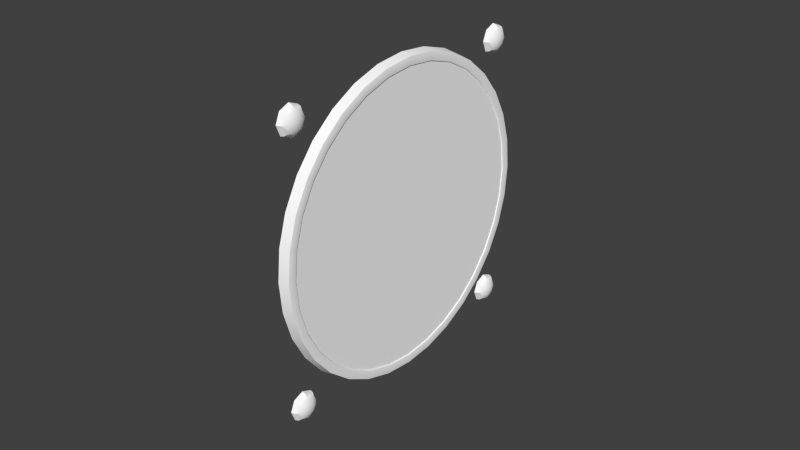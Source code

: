 # Source: torque.blend  (saved by Blender 2.78.0; exported with 4.5.12 LTS)
import bpy
from mathutils import Matrix  # noqa: F401  (used for matrix-valued properties, if any)

bpy.ops.wm.read_factory_settings(use_empty=True)
scene = bpy.context.scene
scene.name = 'Scene'

# ---- collections
col_collection_1 = bpy.data.collections.new('Collection 1'); scene.collection.children.link(col_collection_1)
col_collection_2 = bpy.data.collections.new('Collection 2'); scene.collection.children.link(col_collection_2)

# ---- materials (node trees are filled in below, after node groups)
mat_defaultwhite = bpy.data.materials.new('DefaultWhite')
mat_defaultwhite.alpha_threshold = 0.0
mat_defaultwhite.use_transparent_shadow = False
mat_defaultwhite.diffuse_color = (1.0, 1.0, 1.0, 1.0)
mat_defaultwhite.roughness = 0.5
mat_defaultwhite.line_color = (0.0, 0.0, 0.0, 1.0)
mat_transparent = bpy.data.materials.new('transparent')
mat_transparent.alpha_threshold = 0.0
mat_transparent.use_transparent_shadow = False
mat_transparent.diffuse_color = (1.0, 1.0, 1.0, 1.0)
mat_transparent.roughness = 0.5
mat_transparent.line_color = (0.0, 0.0, 0.0, 0.15)

# ---- node groups
ng_auto_smooth = bpy.data.node_groups.new('Auto Smooth', 'GeometryNodeTree')
_s = ng_auto_smooth.interface.new_socket(name='Geometry', in_out='OUTPUT', socket_type='NodeSocketGeometry')
_s = ng_auto_smooth.interface.new_socket(name='Geometry', in_out='INPUT', socket_type='NodeSocketGeometry')
_s = ng_auto_smooth.interface.new_socket(name='Angle', in_out='INPUT', socket_type='NodeSocketFloat')
_s.subtype = 'ANGLE'
_s.min_value = 0.0
_s.max_value = 3.142
ng_auto_smooth.is_modifier = True
_N = ng_auto_smooth.nodes; _L = ng_auto_smooth.links
n0 = _N.new('NodeGroupOutput'); n0.name = 'Group Output'; n0.location = (480, -100)
n1 = _N.new('NodeGroupInput'); n1.name = 'Group Input'; n1.location = (-420, -300)
n2 = _N.new('NodeGroupInput'); n2.name = 'Group Input.001'; n2.location = (-60, -100)
n3 = _N.new('GeometryNodeSetShadeSmooth'); n3.name = 'Set Shade Smooth'; n3.location = (120, -100)
n3.domain = 'EDGE'
n4 = _N.new('GeometryNodeSetShadeSmooth'); n4.name = 'Set Shade Smooth.001'; n4.location = (300, -100)
n5 = _N.new('GeometryNodeInputMeshEdgeAngle'); n5.name = 'Edge Angle'; n5.location = (-420, -220)
n6 = _N.new('GeometryNodeInputEdgeSmooth'); n6.name = 'Is Edge Smooth'; n6.location = (-60, -160)
n7 = _N.new('GeometryNodeInputShadeSmooth'); n7.name = 'Is Face Smooth'; n7.location = (-240, -340)
n8 = _N.new('FunctionNodeBooleanMath'); n8.name = 'Boolean Math'; n8.location = (-60, -220)
n9 = _N.new('FunctionNodeCompare'); n9.name = 'Compare'; n9.location = (-240, -180)
n9.operation = 'LESS_EQUAL'
_L.new(n5.outputs[0], n9.inputs[0])
_L.new(n4.outputs[0], n0.inputs[0])
_L.new(n1.outputs[1], n9.inputs[1])
_L.new(n9.outputs[0], n8.inputs[0])
_L.new(n7.outputs[0], n8.inputs[1])
_L.new(n2.outputs[0], n3.inputs[0])
_L.new(n6.outputs[0], n3.inputs[1])
_L.new(n3.outputs[0], n4.inputs[0])
_L.new(n8.outputs[0], n3.inputs[2])
n0.is_active_output = True

# ---- material node trees

# ---- world
world_world = bpy.data.worlds.new('World'); scene.world = world_world
world_world.color = (0.05088, 0.05088, 0.05088)
world_world.use_sun_shadow = False
world_world.sun_shadow_jitter_overblur = 0.0
world_world.cycles.sampling_method = 'NONE'
world_world.cycles.sample_map_resolution = 256

# ---- meshes
me_visses = bpy.data.meshes.new('visses')
me_visses.from_pydata([(0.001616, -0.04295, 0.04316), (0.001393, -0.04115, 0.04316), (0.000756, -0.03962, 0.04316), (-0.000195, -0.0386, 0.04316), (-0.001318, -0.03824, 0.04316), (-0.001318, -0.03962, 0.04649), (-0.000195, -0.03987, 0.04623), (0.000756, -0.04059, 0.04551), (0.001393, -0.04167, 0.04443), (0.001393, -0.04295, 0.04496), (0.000756, -0.04295, 0.04649), (-0.000195, -0.04295, 0.04751), (-0.001318, -0.04295, 0.04786), (-0.001318, -0.04628, 0.04649), (-0.000195, -0.04602, 0.04623), (0.000756, -0.0453, 0.04551), (0.001393, -0.04422, 0.04443), (0.001393, -0.04475, 0.04316), (0.000756, -0.04628, 0.04316), (-0.000195, -0.04729, 0.04316), (-0.001318, -0.04765, 0.04316), (-0.001318, -0.04628, 0.03983), (-0.000195, -0.04602, 0.04008), (0.000756, -0.0453, 0.0408), (0.001393, -0.04422, 0.04188), (0.001393, -0.04295, 0.04136), (0.000756, -0.04295, 0.03983), (-0.000195, -0.04295, 0.03881), (-0.001318, -0.04295, 0.03845), (-0.001318, -0.03962, 0.03983), (-0.000195, -0.03987, 0.04008), (0.000756, -0.04059, 0.0408), (0.001393, -0.04167, 0.04188), (0.001393, 0.04427, 0.04188), (0.000756, 0.04535, 0.0408), (-0.000195, 0.04608, 0.04008), (-0.001318, 0.04633, 0.03983), (-0.001318, 0.043, 0.03845), (-0.000195, 0.043, 0.03881), (0.000756, 0.043, 0.03983), (0.001393, 0.043, 0.04136), (0.001393, 0.04173, 0.04188), (0.000756, 0.04065, 0.0408), (-0.000195, 0.03993, 0.04008), (-0.001318, 0.03967, 0.03983), (-0.001318, 0.03829, 0.04316), (-0.000195, 0.03865, 0.04316), (0.000756, 0.03967, 0.04316), (0.001393, 0.0412, 0.04316), (0.001393, 0.04173, 0.04443), (0.000756, 0.04065, 0.04551), (-0.000195, 0.03993, 0.04623), (-0.001318, 0.03967, 0.04649), (-0.001318, 0.043, 0.04786), (-0.000195, 0.043, 0.04751), (0.000756, 0.043, 0.04649), (0.001393, 0.043, 0.04496), (0.001393, 0.04427, 0.04443), (0.000756, 0.04535, 0.04551), (-0.000195, 0.04608, 0.04623), (-0.001318, 0.04633, 0.04649), (-0.001318, 0.04771, 0.04316), (-0.000195, 0.04735, 0.04316), (0.000756, 0.04633, 0.04316), (0.001393, 0.0448, 0.04316), (0.001616, 0.043, 0.04316), (0.001616, 0.043, -0.043), (0.001393, 0.0448, -0.043), (0.000756, 0.04633, -0.043), (-0.000195, 0.04735, -0.043), (-0.001318, 0.04771, -0.043), (-0.001318, 0.04633, -0.03967), (-0.000195, 0.04608, -0.03993), (0.000756, 0.04535, -0.04065), (0.001393, 0.04427, -0.04173), (0.001393, 0.043, -0.0412), (0.000756, 0.043, -0.03967), (-0.000195, 0.043, -0.03865), (-0.001318, 0.043, -0.03829), (-0.001318, 0.03967, -0.03967), (-0.000195, 0.03993, -0.03993), (0.000756, 0.04065, -0.04065), (0.001393, 0.04173, -0.04173), (0.001393, 0.0412, -0.043), (0.000756, 0.03967, -0.043), (-0.000195, 0.03865, -0.043), (-0.001318, 0.03829, -0.043), (-0.001318, 0.03967, -0.04633), (-0.000195, 0.03993, -0.04608), (0.000756, 0.04065, -0.04535), (0.001393, 0.04173, -0.04427), (0.001393, 0.043, -0.0448), (0.000756, 0.043, -0.04633), (-0.000195, 0.043, -0.04735), (-0.001318, 0.043, -0.04771), (-0.001318, 0.04633, -0.04633), (-0.000195, 0.04608, -0.04608), (0.000756, 0.04535, -0.04535), (0.001393, 0.04427, -0.04427), (0.001393, -0.04173, -0.04427), (0.000756, -0.04065, -0.04535), (-0.000195, -0.03993, -0.04608), (-0.001318, -0.03967, -0.04633), (-0.001318, -0.043, -0.04771), (-0.000195, -0.043, -0.04735), (0.000756, -0.043, -0.04633), (0.001393, -0.043, -0.0448), (0.001393, -0.04427, -0.04427), (0.000756, -0.04535, -0.04535), (-0.000195, -0.04608, -0.04608), (-0.001318, -0.04633, -0.04633), (-0.001318, -0.04771, -0.043), (-0.000195, -0.04735, -0.043), (0.000756, -0.04633, -0.043), (0.001393, -0.0448, -0.043), (0.001393, -0.04427, -0.04173), (0.000756, -0.04535, -0.04065), (-0.000195, -0.04608, -0.03993), (-0.001318, -0.04633, -0.03967), (-0.001318, -0.043, -0.03829), (-0.000195, -0.043, -0.03865), (0.000756, -0.043, -0.03967), (0.001393, -0.043, -0.0412), (0.001393, -0.04173, -0.04173), (0.000756, -0.04065, -0.04065), (-0.000195, -0.03993, -0.03993), (-0.001318, -0.03967, -0.03967), (-0.001318, -0.03829, -0.043), (-0.000195, -0.03865, -0.043), (0.000756, -0.03967, -0.043), (0.001393, -0.0412, -0.043), (0.001616, -0.043, -0.043)], [], [(4, 5, 6, 3), (3, 6, 7, 2), (2, 7, 8, 1), (8, 0, 1), (9, 0, 8), (7, 10, 9, 8), (6, 11, 10, 7), (5, 12, 11, 6), (12, 13, 14, 11), (11, 14, 15, 10), (10, 15, 16, 9), (16, 0, 9), (17, 0, 16), (15, 18, 17, 16), (14, 19, 18, 15), (13, 20, 19, 14), (20, 21, 22, 19), (19, 22, 23, 18), (18, 23, 24, 17), (24, 0, 17), (25, 0, 24), (23, 26, 25, 24), (22, 27, 26, 23), (21, 28, 27, 22), (28, 29, 30, 27), (27, 30, 31, 26), (26, 31, 32, 25), (32, 0, 25), (1, 0, 32), (31, 2, 1, 32), (30, 3, 2, 31), (29, 4, 3, 30), (36, 61, 62, 35), (35, 62, 63, 34), (34, 63, 64, 33), (64, 65, 33), (33, 65, 40), (39, 34, 33, 40), (38, 35, 34, 39), (37, 36, 35, 38), (44, 37, 38, 43), (43, 38, 39, 42), (42, 39, 40, 41), (40, 65, 41), (41, 65, 48), (47, 42, 41, 48), (46, 43, 42, 47), (45, 44, 43, 46), (52, 45, 46, 51), (51, 46, 47, 50), (50, 47, 48, 49), (48, 65, 49), (49, 65, 56), (55, 50, 49, 56), (54, 51, 50, 55), (53, 52, 51, 54), (60, 53, 54, 59), (59, 54, 55, 58), (58, 55, 56, 57), (56, 65, 57), (57, 65, 64), (63, 58, 57, 64), (62, 59, 58, 63), (61, 60, 59, 62), (70, 71, 72, 69), (69, 72, 73, 68), (68, 73, 74, 67), (74, 66, 67), (75, 66, 74), (73, 76, 75, 74), (72, 77, 76, 73), (71, 78, 77, 72), (78, 79, 80, 77), (77, 80, 81, 76), (76, 81, 82, 75), (82, 66, 75), (83, 66, 82), (81, 84, 83, 82), (80, 85, 84, 81), (79, 86, 85, 80), (86, 87, 88, 85), (85, 88, 89, 84), (84, 89, 90, 83), (90, 66, 83), (91, 66, 90), (89, 92, 91, 90), (88, 93, 92, 89), (87, 94, 93, 88), (94, 95, 96, 93), (93, 96, 97, 92), (92, 97, 98, 91), (98, 66, 91), (67, 66, 98), (97, 68, 67, 98), (96, 69, 68, 97), (95, 70, 69, 96), (102, 127, 128, 101), (101, 128, 129, 100), (100, 129, 130, 99), (130, 131, 99), (99, 131, 106), (105, 100, 99, 106), (104, 101, 100, 105), (103, 102, 101, 104), (110, 103, 104, 109), (109, 104, 105, 108), (108, 105, 106, 107), (106, 131, 107), (107, 131, 114), (113, 108, 107, 114), (112, 109, 108, 113), (111, 110, 109, 112), (118, 111, 112, 117), (117, 112, 113, 116), (116, 113, 114, 115), (114, 131, 115), (115, 131, 122), (121, 116, 115, 122), (120, 117, 116, 121), (119, 118, 117, 120), (126, 119, 120, 125), (125, 120, 121, 124), (124, 121, 122, 123), (122, 131, 123), (123, 131, 130), (129, 124, 123, 130), (128, 125, 124, 129), (127, 126, 125, 128)])
me_visses.polygons.foreach_set('use_smooth', [True] * 128)
_uv = me_visses.uv_layers.new(name='UVMap')
_uv.uv.foreach_set('vector', [0.9979, 0.434, 0.9815, 0.4734, 0.9785, 0.4704, 0.9936, 0.434, 0.9936, 0.434, 0.9785, 0.4704, 0.97, 0.4619, 0.9815, 0.434, 0.9815, 0.434, 0.97, 0.4619, 0.9572, 0.4491, 0.9635, 0.434, 0.9572, 0.4491, 0.9421, 0.434, 0.9635, 0.434, 0.9421, 0.4553, 0.9421, 0.434, 0.9572, 0.4491, 0.97, 0.4619, 0.9421, 0.4734, 0.9421, 0.4553, 0.9572, 0.4491, 0.9785, 0.4704, 0.9421, 0.4855, 0.9421, 0.4734, 0.97, 0.4619, 0.9815, 0.4734, 0.9421, 0.4897, 0.9421, 0.4855, 0.9785, 0.4704, 0.9421, 0.4897, 0.9028, 0.4734, 0.9058, 0.4704, 0.9421, 0.4855, 0.9421, 0.4855, 0.9058, 0.4704, 0.9143, 0.4619, 0.9421, 0.4734, 0.9421, 0.4734, 0.9143, 0.4619, 0.9271, 0.4491, 0.9421, 0.4553, 0.9271, 0.4491, 0.9421, 0.434, 0.9421, 0.4553, 0.9208, 0.434, 0.9421, 0.434, 0.9271, 0.4491, 0.9143, 0.4619, 0.9028, 0.434, 0.9208, 0.434, 0.9271, 0.4491, 0.9058, 0.4704, 0.8907, 0.434, 0.9028, 0.434, 0.9143, 0.4619, 0.9028, 0.4734, 0.8864, 0.434, 0.8907, 0.434, 0.9058, 0.4704, 0.8864, 0.434, 0.9028, 0.3946, 0.9058, 0.3976, 0.8907, 0.434, 0.8907, 0.434, 0.9058, 0.3976, 0.9143, 0.4062, 0.9028, 0.434, 0.9028, 0.434, 0.9143, 0.4062, 0.9271, 0.4189, 0.9208, 0.434, 0.9271, 0.4189, 0.9421, 0.434, 0.9208, 0.434, 0.9421, 0.4127, 0.9421, 0.434, 0.9271, 0.4189, 0.9143, 0.4062, 0.9421, 0.3946, 0.9421, 0.4127, 0.9271, 0.4189, 0.9058, 0.3976, 0.9421, 0.3825, 0.9421, 0.3946, 0.9143, 0.4062, 0.9028, 0.3946, 0.9421, 0.3783, 0.9421, 0.3825, 0.9058, 0.3976, 0.9421, 0.3783, 0.9815, 0.3946, 0.9785, 0.3976, 0.9421, 0.3825, 0.9421, 0.3825, 0.9785, 0.3976, 0.97, 0.4062, 0.9421, 0.3946, 0.9421, 0.3946, 0.97, 0.4062, 0.9572, 0.4189, 0.9421, 0.4127, 0.9572, 0.4189, 0.9421, 0.434, 0.9421, 0.4127, 0.9635, 0.434, 0.9421, 0.434, 0.9572, 0.4189, 0.97, 0.4062, 0.9815, 0.434, 0.9635, 0.434, 0.9572, 0.4189, 0.9785, 0.3976, 0.9936, 0.434, 0.9815, 0.434, 0.97, 0.4062, 0.9815, 0.3946, 0.9979, 0.434, 0.9936, 0.434, 0.9785, 0.3976, 0.9815, 0.3946, 0.9979, 0.434, 0.9936, 0.434, 0.9785, 0.3976, 0.9785, 0.3976, 0.9936, 0.434, 0.9815, 0.434, 0.97, 0.4062, 0.97, 0.4062, 0.9815, 0.434, 0.9635, 0.434, 0.9572, 0.4189, 0.9635, 0.434, 0.9421, 0.434, 0.9572, 0.4189, 0.9572, 0.4189, 0.9421, 0.434, 0.9421, 0.4127, 0.9421, 0.3946, 0.97, 0.4062, 0.9572, 0.4189, 0.9421, 0.4127, 0.9421, 0.3825, 0.9785, 0.3976, 0.97, 0.4062, 0.9421, 0.3946, 0.9421, 0.3783, 0.9815, 0.3946, 0.9785, 0.3976, 0.9421, 0.3825, 0.9028, 0.3946, 0.9421, 0.3783, 0.9421, 0.3825, 0.9058, 0.3976, 0.9058, 0.3976, 0.9421, 0.3825, 0.9421, 0.3946, 0.9143, 0.4062, 0.9143, 0.4062, 0.9421, 0.3946, 0.9421, 0.4127, 0.9271, 0.4189, 0.9421, 0.4127, 0.9421, 0.434, 0.9271, 0.4189, 0.9271, 0.4189, 0.9421, 0.434, 0.9208, 0.434, 0.9028, 0.434, 0.9143, 0.4062, 0.9271, 0.4189, 0.9208, 0.434, 0.8907, 0.434, 0.9058, 0.3976, 0.9143, 0.4062, 0.9028, 0.434, 0.8864, 0.434, 0.9028, 0.3946, 0.9058, 0.3976, 0.8907, 0.434, 0.9028, 0.4734, 0.8864, 0.434, 0.8907, 0.434, 0.9058, 0.4704, 0.9058, 0.4704, 0.8907, 0.434, 0.9028, 0.434, 0.9143, 0.4619, 0.9143, 0.4619, 0.9028, 0.434, 0.9208, 0.434, 0.9271, 0.4491, 0.9208, 0.434, 0.9421, 0.434, 0.9271, 0.4491, 0.9271, 0.4491, 0.9421, 0.434, 0.9421, 0.4553, 0.9421, 0.4734, 0.9143, 0.4619, 0.9271, 0.4491, 0.9421, 0.4553, 0.9421, 0.4855, 0.9058, 0.4704, 0.9143, 0.4619, 0.9421, 0.4734, 0.9421, 0.4897, 0.9028, 0.4734, 0.9058, 0.4704, 0.9421, 0.4855, 0.9815, 0.4734, 0.9421, 0.4897, 0.9421, 0.4855, 0.9785, 0.4704, 0.9785, 0.4704, 0.9421, 0.4855, 0.9421, 0.4734, 0.97, 0.4619, 0.97, 0.4619, 0.9421, 0.4734, 0.9421, 0.4553, 0.9572, 0.4491, 0.9421, 0.4553, 0.9421, 0.434, 0.9572, 0.4491, 0.9572, 0.4491, 0.9421, 0.434, 0.9635, 0.434, 0.9815, 0.434, 0.97, 0.4619, 0.9572, 0.4491, 0.9635, 0.434, 0.9936, 0.434, 0.9785, 0.4704, 0.97, 0.4619, 0.9815, 0.434, 0.9979, 0.434, 0.9815, 0.4734, 0.9785, 0.4704, 0.9936, 0.434, 0.9979, 0.434, 0.9815, 0.4734, 0.9785, 0.4704, 0.9936, 0.434, 0.9936, 0.434, 0.9785, 0.4704, 0.97, 0.4619, 0.9815, 0.434, 0.9815, 0.434, 0.97, 0.4619, 0.9572, 0.4491, 0.9635, 0.434, 0.9572, 0.4491, 0.9421, 0.434, 0.9635, 0.434, 0.9421, 0.4553, 0.9421, 0.434, 0.9572, 0.4491, 0.97, 0.4619, 0.9421, 0.4734, 0.9421, 0.4553, 0.9572, 0.4491, 0.9785, 0.4704, 0.9421, 0.4855, 0.9421, 0.4734, 0.97, 0.4619, 0.9815, 0.4734, 0.9421, 0.4897, 0.9421, 0.4855, 0.9785, 0.4704, 0.9421, 0.4897, 0.9028, 0.4734, 0.9058, 0.4704, 0.9421, 0.4855, 0.9421, 0.4855, 0.9058, 0.4704, 0.9143, 0.4619, 0.9421, 0.4734, 0.9421, 0.4734, 0.9143, 0.4619, 0.9271, 0.4491, 0.9421, 0.4553, 0.9271, 0.4491, 0.9421, 0.434, 0.9421, 0.4553, 0.9208, 0.434, 0.9421, 0.434, 0.9271, 0.4491, 0.9143, 0.4619, 0.9028, 0.434, 0.9208, 0.434, 0.9271, 0.4491, 0.9058, 0.4704, 0.8907, 0.434, 0.9028, 0.434, 0.9143, 0.4619, 0.9028, 0.4734, 0.8864, 0.434, 0.8907, 0.434, 0.9058, 0.4704, 0.8864, 0.434, 0.9028, 0.3946, 0.9058, 0.3976, 0.8907, 0.434, 0.8907, 0.434, 0.9058, 0.3976, 0.9143, 0.4062, 0.9028, 0.434, 0.9028, 0.434, 0.9143, 0.4062, 0.9271, 0.4189, 0.9208, 0.434, 0.9271, 0.4189, 0.9421, 0.434, 0.9208, 0.434, 0.9421, 0.4127, 0.9421, 0.434, 0.9271, 0.4189, 0.9143, 0.4062, 0.9421, 0.3946, 0.9421, 0.4127, 0.9271, 0.4189, 0.9058, 0.3976, 0.9421, 0.3825, 0.9421, 0.3946, 0.9143, 0.4062, 0.9028, 0.3946, 0.9421, 0.3783, 0.9421, 0.3825, 0.9058, 0.3976, 0.9421, 0.3783, 0.9815, 0.3946, 0.9785, 0.3976, 0.9421, 0.3825, 0.9421, 0.3825, 0.9785, 0.3976, 0.97, 0.4062, 0.9421, 0.3946, 0.9421, 0.3946, 0.97, 0.4062, 0.9572, 0.4189, 0.9421, 0.4127, 0.9572, 0.4189, 0.9421, 0.434, 0.9421, 0.4127, 0.9635, 0.434, 0.9421, 0.434, 0.9572, 0.4189, 0.97, 0.4062, 0.9815, 0.434, 0.9635, 0.434, 0.9572, 0.4189, 0.9785, 0.3976, 0.9936, 0.434, 0.9815, 0.434, 0.97, 0.4062, 0.9815, 0.3946, 0.9979, 0.434, 0.9936, 0.434, 0.9785, 0.3976, 0.9815, 0.3946, 0.9979, 0.434, 0.9936, 0.434, 0.9785, 0.3976, 0.9785, 0.3976, 0.9936, 0.434, 0.9815, 0.434, 0.97, 0.4062, 0.97, 0.4062, 0.9815, 0.434, 0.9635, 0.434, 0.9572, 0.4189, 0.9635, 0.434, 0.9421, 0.434, 0.9572, 0.4189, 0.9572, 0.4189, 0.9421, 0.434, 0.9421, 0.4127, 0.9421, 0.3946, 0.97, 0.4062, 0.9572, 0.4189, 0.9421, 0.4127, 0.9421, 0.3825, 0.9785, 0.3976, 0.97, 0.4062, 0.9421, 0.3946, 0.9421, 0.3783, 0.9815, 0.3946, 0.9785, 0.3976, 0.9421, 0.3825, 0.9028, 0.3946, 0.9421, 0.3783, 0.9421, 0.3825, 0.9058, 0.3976, 0.9058, 0.3976, 0.9421, 0.3825, 0.9421, 0.3946, 0.9143, 0.4062, 0.9143, 0.4062, 0.9421, 0.3946, 0.9421, 0.4127, 0.9271, 0.4189, 0.9421, 0.4127, 0.9421, 0.434, 0.9271, 0.4189, 0.9271, 0.4189, 0.9421, 0.434, 0.9208, 0.434, 0.9028, 0.434, 0.9143, 0.4062, 0.9271, 0.4189, 0.9208, 0.434, 0.8907, 0.434, 0.9058, 0.3976, 0.9143, 0.4062, 0.9028, 0.434, 0.8864, 0.434, 0.9028, 0.3946, 0.9058, 0.3976, 0.8907, 0.434, 0.9028, 0.4734, 0.8864, 0.434, 0.8907, 0.434, 0.9058, 0.4704, 0.9058, 0.4704, 0.8907, 0.434, 0.9028, 0.434, 0.9143, 0.4619, 0.9143, 0.4619, 0.9028, 0.434, 0.9208, 0.434, 0.9271, 0.4491, 0.9208, 0.434, 0.9421, 0.434, 0.9271, 0.4491, 0.9271, 0.4491, 0.9421, 0.434, 0.9421, 0.4553, 0.9421, 0.4734, 0.9143, 0.4619, 0.9271, 0.4491, 0.9421, 0.4553, 0.9421, 0.4855, 0.9058, 0.4704, 0.9143, 0.4619, 0.9421, 0.4734, 0.9421, 0.4897, 0.9028, 0.4734, 0.9058, 0.4704, 0.9421, 0.4855, 0.9815, 0.4734, 0.9421, 0.4897, 0.9421, 0.4855, 0.9785, 0.4704, 0.9785, 0.4704, 0.9421, 0.4855, 0.9421, 0.4734, 0.97, 0.4619, 0.97, 0.4619, 0.9421, 0.4734, 0.9421, 0.4553, 0.9572, 0.4491, 0.9421, 0.4553, 0.9421, 0.434, 0.9572, 0.4491, 0.9572, 0.4491, 0.9421, 0.434, 0.9635, 0.434, 0.9815, 0.434, 0.97, 0.4619, 0.9572, 0.4491, 0.9635, 0.434, 0.9936, 0.434, 0.9785, 0.4704, 0.97, 0.4619, 0.9815, 0.434, 0.9979, 0.434, 0.9815, 0.4734, 0.9785, 0.4704, 0.9936, 0.434])
me_visses.materials.append(mat_defaultwhite)
me_visses.use_remesh_preserve_volume = False
me_visses.use_remesh_preserve_attributes = False
me_visses.use_mirror_vertex_groups = False
me_visses.update()
me_fond = bpy.data.meshes.new('fond')
me_fond.from_pydata([(0.001134, 3e-06, -1e-06), (0.002093, 0.03289, 0.03308), (0.002093, 0.0388, 0.02592), (0.002093, 0.04312, 0.01786), (0.002093, 0.04577, 0.009104), (0.002093, -0.033, 0.033), (0.002093, -0.02592, 0.0388), (0.002093, -0.04666, 0.0), (0.002093, -0.04577, 0.009104), (0.002093, -0.01786, 0.04311), (0.002093, -0.009101, 0.04577), (0.002093, 0.009107, 0.04577), (0.002093, 3e-06, 0.04666), (-9.3e-05, 0.04442, 0.0), (0.002093, 0.04667, 0.0), (0.002093, -0.0388, 0.02592), (0.002093, 0.01786, 0.04311), (0.002093, 0.02593, 0.0388), (-0.000104, 0.017, 0.04104), (0.002072, -0.04311, 0.01786), (-0.000104, 0.03694, 0.02468), (-0.000104, 0.03141, 0.03141), (-0.000104, 0.04357, 0.008665), (-0.000104, 0.04104, 0.017), (-0.000104, -0.04442, 0.0), (-0.000104, -0.02467, 0.03693), (-0.000104, -0.03141, 0.03141), (-0.000104, -0.008663, 0.04356), (-0.000104, -0.017, 0.04104), (-0.000104, -0.03693, 0.02468), (-0.000104, -0.04104, 0.017), (-0.000104, -0.04356, 0.008665), (-0.000104, 0.008667, 0.04357), (-0.000104, -1e-06, 0.04443), (-0.000113, 0.02468, 0.03693), (-0.005338, 0.03694, 0.02468), (-0.005338, 0.03141, 0.03141), (-0.005338, 0.04357, 0.008665), (-0.005338, 0.04104, 0.017), (-0.005338, -0.04442, 0.0), (-0.005338, -0.03141, 0.03141), (-0.005338, -0.02467, 0.03693), (-0.005338, -0.008663, 0.04356), (-0.005338, -0.017, 0.04104), (-0.005338, -0.03693, 0.02468), (-0.005338, -0.04104, 0.017), (-0.005338, -0.04356, 0.008665), (-0.005338, 0.008667, 0.04357), (-0.005338, -1e-06, 0.04443), (-0.005338, 0.017, 0.04104), (-0.005326, 0.04442, 0.0), (-0.005347, 0.02468, 0.03693), (0.002288, 0.03389, 0.03409), (0.002288, 0.03998, 0.02671), (0.002288, 0.04442, 0.0184), (0.002288, 0.04716, 0.00938), (0.002288, -0.034, 0.034), (0.002288, -0.02671, 0.03998), (0.002288, -0.04808, 0.0), (0.002288, -0.04716, 0.00938), (0.002288, -0.0184, 0.04442), (0.002288, -0.009377, 0.04716), (0.002288, 0.009383, 0.04716), (0.002288, 3e-06, 0.04808), (0.002288, 0.04809, 0.0), (0.002288, -0.03997, 0.02671), (0.002288, 0.0184, 0.04442), (0.002288, 0.02671, 0.03998), (0.002266, -0.04442, 0.0184), (0.002108, 0.04102, 0.02741), (0.002108, 0.03477, 0.03498), (0.002108, 0.04558, 0.01888), (0.002108, 0.04839, 0.009624), (0.002108, -0.0274, 0.04102), (0.002108, -0.03488, 0.03488), (0.002108, -0.04933, 0.0), (0.002108, -0.04838, 0.009624), (0.002108, -0.01888, 0.04558), (0.002108, -0.009621, 0.04838), (0.002108, 0.009628, 0.04838), (0.002108, 3e-06, 0.04933), (0.002108, 0.04934, 0.0), (0.002108, -0.04102, 0.02741), (0.002108, 0.01888, 0.04558), (0.002108, 0.02741, 0.04102), (0.002085, -0.04558, 0.01888), (-0.00104, 0.03522, 0.03543), (-0.00104, 0.04155, 0.02776), (-0.00104, 0.04617, 0.01912), (-0.00104, 0.04902, 0.009749), (-0.00104, -0.02776, 0.04155), (-0.00104, -0.03533, 0.03534), (-0.00104, -0.04997, 0.0), (-0.00104, -0.04901, 0.009749), (-0.00104, -0.01912, 0.04617), (-0.00104, -0.009746, 0.04901), (-0.00104, 0.009753, 0.04901), (-0.00104, 3e-06, 0.04997), (-0.00104, 0.04998, 0.0), (-0.00104, -0.04155, 0.02776), (-0.00104, 0.01913, 0.04617), (-0.00104, 0.02777, 0.04155), (-0.001063, -0.04617, 0.01912), (-0.001063, -0.04616, -0.01912), (-0.00104, 0.02777, -0.04155), (-0.00104, 0.01913, -0.04617), (-0.00104, -0.04154, -0.02776), (-0.00104, 7e-06, -0.04997), (-0.00104, 0.009757, -0.04901), (-0.00104, -0.009742, -0.04901), (-0.00104, -0.01912, -0.04617), (-0.00104, -0.04901, -0.00975), (-0.00104, -0.03533, -0.03534), (-0.00104, -0.02776, -0.04155), (-0.00104, 0.04902, -0.00975), (-0.00104, 0.04617, -0.01912), (-0.00104, 0.04156, -0.02776), (-0.00104, 0.03523, -0.03543), (0.002085, -0.04557, -0.01888), (0.002108, 0.02741, -0.04102), (0.002108, 0.01888, -0.04558), (0.002108, -0.04101, -0.02741), (0.002108, 7e-06, -0.04933), (0.002108, 0.009632, -0.04839), (0.002108, -0.009617, -0.04839), (0.002108, -0.01887, -0.04558), (0.002108, -0.04838, -0.009625), (0.002108, -0.03488, -0.03488), (0.002108, -0.0274, -0.04102), (0.002108, 0.04839, -0.009625), (0.002108, 0.04558, -0.01888), (0.002108, 0.03478, -0.03498), (0.002108, 0.04103, -0.02741), (0.002266, -0.04442, -0.0184), (0.002288, 0.02672, -0.03998), (0.002288, 0.01841, -0.04442), (0.002288, -0.03997, -0.02671), (0.002288, 7e-06, -0.04808), (0.002288, 0.009387, -0.04716), (0.002288, -0.009373, -0.04716), (0.002288, -0.01839, -0.04442), (0.002288, -0.04715, -0.009381), (0.002288, -0.02671, -0.03998), (0.002288, -0.03399, -0.034), (0.002288, 0.04716, -0.009381), (0.002288, 0.04443, -0.0184), (0.002288, 0.03999, -0.02671), (0.002288, 0.03389, -0.03409), (-0.005347, 0.02468, -0.03693), (-0.005338, 0.017, -0.04104), (-0.005338, 3e-06, -0.04443), (-0.005338, 0.008671, -0.04357), (-0.005338, -0.04356, -0.008666), (-0.005338, -0.04103, -0.017), (-0.005338, -0.03693, -0.02468), (-0.005338, -0.01699, -0.04104), (-0.005338, -0.008659, -0.04357), (-0.005338, -0.02467, -0.03693), (-0.005338, -0.0314, -0.03141), (-0.005338, 0.04104, -0.017), (-0.005338, 0.04357, -0.008666), (-0.005338, 0.03142, -0.03141), (-0.005338, 0.03694, -0.02468), (-0.000113, 0.02468, -0.03693), (-0.000104, 3e-06, -0.04443), (-0.000104, 0.008671, -0.04357), (-0.000104, -0.04356, -0.008666), (-0.000104, -0.04103, -0.017), (-0.000104, -0.03693, -0.02468), (-0.000104, -0.01699, -0.04104), (-0.000104, -0.008659, -0.04357), (-0.000104, -0.0314, -0.03141), (-0.000104, -0.02467, -0.03693), (-0.000104, 0.04104, -0.017), (-0.000104, 0.04357, -0.008666), (-0.000104, 0.03142, -0.03141), (-0.000104, 0.03694, -0.02468), (0.002072, -0.04311, -0.01786), (-0.000104, 0.017, -0.04104), (0.002093, 0.02593, -0.0388), (0.002093, 0.01786, -0.04311), (0.002093, -0.03879, -0.02593), (0.002093, 7e-06, -0.04667), (0.002093, 0.009111, -0.04577), (0.002093, -0.009097, -0.04577), (0.002093, -0.01785, -0.04311), (0.002093, -0.04576, -0.009105), (0.002093, -0.02592, -0.0388), (0.002093, -0.03299, -0.033), (0.002093, 0.04578, -0.009105), (0.002093, 0.04312, -0.01786), (0.002093, 0.03881, -0.02593), (0.002093, 0.03289, -0.03309), (0.001134, 7e-06, -0.05579)], [], [(28, 9, 6, 25), (27, 10, 9, 28), (10, 27, 33, 12), (12, 33, 32, 11), (16, 11, 32, 18), (18, 34, 17, 16), (17, 34, 21, 1), (20, 2, 1, 21), (3, 2, 20, 23), (22, 4, 3, 23), (4, 22, 13, 14), (24, 31, 8, 7), (30, 19, 8, 31), (15, 19, 30, 29), (26, 5, 15, 29), (25, 6, 5, 26), (21, 36, 35, 20), (23, 38, 37, 22), (26, 40, 41, 25), (28, 43, 42, 27), (29, 44, 40, 26), (28, 25, 41, 43), (23, 20, 35, 38), (30, 45, 44, 29), (31, 46, 45, 30), (33, 48, 47, 32), (31, 24, 39, 46), (18, 32, 47, 49), (13, 22, 37, 50), (33, 27, 42, 48), (34, 51, 36, 21), (34, 18, 49, 51), (2, 53, 52, 1), (4, 55, 54, 3), (6, 57, 56, 5), (8, 59, 58, 7), (10, 61, 60, 9), (12, 11, 62, 63), (3, 54, 53, 2), (15, 5, 56, 65), (9, 60, 57, 6), (17, 67, 66, 16), (16, 66, 62, 11), (17, 1, 52, 67), (14, 64, 55, 4), (12, 63, 61, 10), (19, 68, 59, 8), (19, 15, 65, 68), (53, 69, 70, 52), (55, 72, 71, 54), (57, 73, 74, 56), (59, 76, 75, 58), (61, 78, 77, 60), (63, 62, 79, 80), (54, 71, 69, 53), (65, 56, 74, 82), (60, 77, 73, 57), (67, 84, 83, 66), (66, 83, 79, 62), (67, 52, 70, 84), (64, 81, 72, 55), (63, 80, 78, 61), (68, 85, 76, 59), (68, 65, 82, 85), (69, 87, 86, 70), (72, 89, 88, 71), (73, 90, 91, 74), (76, 93, 92, 75), (78, 95, 94, 77), (80, 79, 96, 97), (71, 88, 87, 69), (82, 74, 91, 99), (77, 94, 90, 73), (84, 101, 100, 83), (83, 100, 96, 79), (84, 70, 86, 101), (81, 98, 89, 72), (80, 97, 95, 78), (85, 102, 93, 76), (85, 82, 99, 102), (118, 103, 106, 121), (118, 126, 111, 103), (122, 124, 109, 107), (81, 129, 114, 98), (119, 104, 117, 131), (120, 123, 108, 105), (119, 120, 105, 104), (125, 128, 113, 110), (121, 106, 112, 127), (130, 132, 116, 115), (122, 107, 108, 123), (124, 125, 110, 109), (126, 75, 92, 111), (128, 127, 112, 113), (129, 130, 115, 114), (132, 131, 117, 116), (133, 118, 121, 136), (133, 141, 126, 118), (137, 139, 124, 122), (64, 144, 129, 81), (134, 119, 131, 147), (135, 138, 123, 120), (134, 135, 120, 119), (140, 142, 128, 125), (136, 121, 127, 143), (145, 146, 132, 130), (137, 122, 123, 138), (139, 140, 125, 124), (141, 58, 75, 126), (142, 143, 127, 128), (144, 145, 130, 129), (146, 147, 131, 132), (177, 133, 136, 181), (177, 186, 141, 133), (182, 184, 139, 137), (14, 189, 144, 64), (179, 134, 147, 192), (180, 183, 138, 135), (179, 180, 135, 134), (185, 187, 142, 140), (181, 136, 143, 188), (190, 191, 146, 145), (182, 137, 138, 183), (184, 185, 140, 139), (186, 7, 58, 141), (187, 188, 143, 142), (189, 190, 145, 144), (191, 192, 147, 146), (163, 148, 149, 178), (163, 175, 161, 148), (164, 150, 156, 170), (13, 50, 160, 174), (178, 149, 151, 165), (166, 152, 39, 24), (164, 165, 151, 150), (166, 167, 153, 152), (167, 168, 154, 153), (173, 159, 162, 176), (169, 155, 157, 172), (168, 171, 158, 154), (169, 170, 156, 155), (171, 172, 157, 158), (173, 174, 160, 159), (175, 176, 162, 161), (172, 171, 188, 187), (171, 168, 181, 188), (181, 168, 167, 177), (167, 166, 186, 177), (24, 7, 186, 166), (189, 14, 13, 174), (174, 173, 190, 189), (190, 173, 176, 191), (176, 175, 192, 191), (179, 192, 175, 163), (178, 180, 179, 163), (180, 178, 165, 183), (182, 183, 165, 164), (184, 182, 164, 170), (170, 169, 185, 184), (169, 172, 187, 185)])
me_fond.polygons.foreach_set('use_smooth', [True] * 160)
_uv = me_fond.uv_layers.new(name='UVMap')
_uv.uv.foreach_set('vector', [0.6769, 0.9263, 0.6734, 0.9347, 0.6404, 0.9171, 0.6455, 0.9095, 0.711, 0.9366, 0.7092, 0.9456, 0.6734, 0.9347, 0.6769, 0.9263, 0.7092, 0.9456, 0.711, 0.9366, 0.7464, 0.9401, 0.7465, 0.9493, 0.7465, 0.9493, 0.7464, 0.9401, 0.7819, 0.9366, 0.7837, 0.9456, 0.8195, 0.9347, 0.7837, 0.9456, 0.7819, 0.9366, 0.816, 0.9263, 0.816, 0.9263, 0.8474, 0.9095, 0.8525, 0.9171, 0.8195, 0.9347, 0.8525, 0.9171, 0.8474, 0.9095, 0.875, 0.8869, 0.881, 0.8937, 0.8976, 0.8593, 0.9052, 0.8644, 0.881, 0.8937, 0.875, 0.8869, 0.9228, 0.8314, 0.9052, 0.8644, 0.8976, 0.8593, 0.9143, 0.8279, 0.9247, 0.7938, 0.9337, 0.7956, 0.9228, 0.8314, 0.9143, 0.8279, 0.9337, 0.7956, 0.9247, 0.7938, 0.9282, 0.7584, 0.9374, 0.7584, 0.5647, 0.7584, 0.5682, 0.7938, 0.5592, 0.7956, 0.5556, 0.7584, 0.5786, 0.8279, 0.5701, 0.8314, 0.5592, 0.7956, 0.5682, 0.7938, 0.5877, 0.8644, 0.5701, 0.8314, 0.5786, 0.8279, 0.5954, 0.8593, 0.618, 0.8869, 0.6115, 0.8934, 0.5877, 0.8644, 0.5954, 0.8593, 0.6455, 0.9095, 0.6404, 0.9171, 0.6115, 0.8934, 0.618, 0.8869, 0.875, 0.8869, 0.875, 0.8869, 0.8976, 0.8593, 0.8976, 0.8593, 0.9143, 0.8279, 0.9143, 0.8279, 0.9247, 0.7938, 0.9247, 0.7938, 0.618, 0.8869, 0.618, 0.8869, 0.6455, 0.9095, 0.6455, 0.9095, 0.6769, 0.9263, 0.6769, 0.9263, 0.711, 0.9366, 0.711, 0.9366, 0.5954, 0.8593, 0.5954, 0.8593, 0.618, 0.8869, 0.618, 0.8869, 0.6769, 0.9263, 0.6455, 0.9095, 0.6455, 0.9095, 0.6769, 0.9263, 0.9143, 0.8279, 0.8976, 0.8593, 0.8976, 0.8593, 0.9143, 0.8279, 0.5786, 0.8279, 0.5786, 0.8279, 0.5954, 0.8593, 0.5954, 0.8593, 0.5682, 0.7938, 0.5682, 0.7938, 0.5786, 0.8279, 0.5786, 0.8279, 0.7464, 0.9401, 0.7464, 0.9401, 0.7819, 0.9366, 0.7819, 0.9366, 0.5682, 0.7938, 0.5647, 0.7584, 0.5647, 0.7584, 0.5682, 0.7938, 0.816, 0.9263, 0.7819, 0.9366, 0.7819, 0.9366, 0.816, 0.9263, 0.9282, 0.7584, 0.9247, 0.7938, 0.9247, 0.7938, 0.9282, 0.7584, 0.7464, 0.9401, 0.711, 0.9366, 0.711, 0.9366, 0.7464, 0.9401, 0.8474, 0.9095, 0.8474, 0.9095, 0.875, 0.8869, 0.875, 0.8869, 0.8474, 0.9095, 0.816, 0.9263, 0.816, 0.9263, 0.8474, 0.9095, 0.9052, 0.8644, 0.91, 0.8676, 0.8851, 0.8978, 0.881, 0.8937, 0.9337, 0.7956, 0.9394, 0.7967, 0.9282, 0.8336, 0.9228, 0.8314, 0.6404, 0.9171, 0.6372, 0.9219, 0.6074, 0.8975, 0.6115, 0.8934, 0.5592, 0.7956, 0.5535, 0.7967, 0.5498, 0.7584, 0.5556, 0.7584, 0.7092, 0.9456, 0.7081, 0.9513, 0.6712, 0.9401, 0.6734, 0.9347, 0.7465, 0.9493, 0.7837, 0.9456, 0.7848, 0.9513, 0.7465, 0.9551, 0.9228, 0.8314, 0.9282, 0.8336, 0.91, 0.8676, 0.9052, 0.8644, 0.5877, 0.8644, 0.6115, 0.8934, 0.6074, 0.8975, 0.5829, 0.8676, 0.6734, 0.9347, 0.6712, 0.9401, 0.6372, 0.9219, 0.6404, 0.9171, 0.8525, 0.9171, 0.8557, 0.9219, 0.8217, 0.9401, 0.8195, 0.9347, 0.8195, 0.9347, 0.8217, 0.9401, 0.7848, 0.9513, 0.7837, 0.9456, 0.8525, 0.9171, 0.881, 0.8937, 0.8851, 0.8978, 0.8557, 0.9219, 0.9374, 0.7584, 0.9432, 0.7584, 0.9394, 0.7967, 0.9337, 0.7956, 0.7465, 0.9493, 0.7465, 0.9551, 0.7081, 0.9513, 0.7092, 0.9456, 0.5701, 0.8314, 0.5647, 0.8336, 0.5535, 0.7967, 0.5592, 0.7956, 0.5701, 0.8314, 0.5877, 0.8644, 0.5829, 0.8676, 0.5647, 0.8336, 0.91, 0.8676, 0.9143, 0.8705, 0.8887, 0.9015, 0.8851, 0.8978, 0.9394, 0.7967, 0.9444, 0.7977, 0.9329, 0.8356, 0.9282, 0.8336, 0.6372, 0.9219, 0.6343, 0.9262, 0.6037, 0.9011, 0.6074, 0.8975, 0.5535, 0.7967, 0.5485, 0.7977, 0.5446, 0.7584, 0.5498, 0.7584, 0.7081, 0.9513, 0.7071, 0.9563, 0.6692, 0.9448, 0.6712, 0.9401, 0.7465, 0.9551, 0.7848, 0.9513, 0.7858, 0.9563, 0.7465, 0.9602, 0.9282, 0.8336, 0.9329, 0.8356, 0.9143, 0.8705, 0.91, 0.8676, 0.5829, 0.8676, 0.6074, 0.8975, 0.6037, 0.9011, 0.5786, 0.8705, 0.6712, 0.9401, 0.6692, 0.9448, 0.6343, 0.9262, 0.6372, 0.9219, 0.8557, 0.9219, 0.8586, 0.9262, 0.8237, 0.9448, 0.8217, 0.9401, 0.8217, 0.9401, 0.8237, 0.9448, 0.7858, 0.9563, 0.7848, 0.9513, 0.8557, 0.9219, 0.8851, 0.8978, 0.8887, 0.9015, 0.8586, 0.9262, 0.9432, 0.7584, 0.9483, 0.7584, 0.9444, 0.7977, 0.9394, 0.7967, 0.7465, 0.9551, 0.7465, 0.9602, 0.7071, 0.9563, 0.7081, 0.9513, 0.5647, 0.8336, 0.56, 0.8356, 0.5485, 0.7977, 0.5535, 0.7967, 0.5647, 0.8336, 0.5829, 0.8676, 0.5786, 0.8705, 0.56, 0.8356, 0.9143, 0.8705, 0.9165, 0.8719, 0.8905, 0.9033, 0.8887, 0.9015, 0.9444, 0.7977, 0.947, 0.7983, 0.9353, 0.8366, 0.9329, 0.8356, 0.6343, 0.9262, 0.6329, 0.9284, 0.6019, 0.9029, 0.6037, 0.9011, 0.5485, 0.7977, 0.5459, 0.7983, 0.542, 0.7584, 0.5446, 0.7584, 0.7071, 0.9563, 0.7066, 0.9589, 0.6682, 0.9472, 0.6692, 0.9448, 0.7465, 0.9602, 0.7858, 0.9563, 0.7863, 0.9589, 0.7465, 0.9628, 0.9329, 0.8356, 0.9353, 0.8366, 0.9165, 0.8719, 0.9143, 0.8705, 0.5786, 0.8705, 0.6037, 0.9011, 0.6019, 0.9029, 0.5765, 0.8719, 0.6692, 0.9448, 0.6682, 0.9472, 0.6329, 0.9284, 0.6343, 0.9262, 0.8586, 0.9262, 0.86, 0.9284, 0.8247, 0.9472, 0.8237, 0.9448, 0.8237, 0.9448, 0.8247, 0.9472, 0.7863, 0.9589, 0.7858, 0.9563, 0.8586, 0.9262, 0.8887, 0.9015, 0.8905, 0.9033, 0.86, 0.9284, 0.9483, 0.7584, 0.9509, 0.7584, 0.947, 0.7983, 0.9444, 0.7977, 0.7465, 0.9602, 0.7465, 0.9628, 0.7066, 0.9589, 0.7071, 0.9563, 0.56, 0.8356, 0.5576, 0.8366, 0.5459, 0.7983, 0.5485, 0.7977, 0.56, 0.8356, 0.5786, 0.8705, 0.5765, 0.8719, 0.5576, 0.8366, 0.56, 0.6811, 0.5576, 0.6801, 0.5765, 0.6448, 0.5787, 0.6462, 0.56, 0.6811, 0.5485, 0.719, 0.546, 0.7185, 0.5576, 0.6801, 0.7465, 0.5565, 0.7071, 0.5604, 0.7066, 0.5579, 0.7465, 0.5539, 0.9483, 0.7584, 0.9444, 0.719, 0.947, 0.7185, 0.9509, 0.7584, 0.8586, 0.5906, 0.8601, 0.5884, 0.8906, 0.6134, 0.8887, 0.6153, 0.8237, 0.5719, 0.7859, 0.5604, 0.7864, 0.5579, 0.8247, 0.5695, 0.8586, 0.5906, 0.8237, 0.5719, 0.8247, 0.5695, 0.8601, 0.5884, 0.6692, 0.5719, 0.6344, 0.5906, 0.6329, 0.5884, 0.6682, 0.5695, 0.5787, 0.6462, 0.5765, 0.6448, 0.6019, 0.6138, 0.6038, 0.6157, 0.9329, 0.6811, 0.9143, 0.6462, 0.9165, 0.6448, 0.9354, 0.6801, 0.7465, 0.5565, 0.7465, 0.5539, 0.7864, 0.5579, 0.7859, 0.5604, 0.7071, 0.5604, 0.6692, 0.5719, 0.6682, 0.5695, 0.7066, 0.5579, 0.5485, 0.719, 0.5446, 0.7584, 0.542, 0.7584, 0.546, 0.7185, 0.6344, 0.5906, 0.6038, 0.6157, 0.6019, 0.6138, 0.6329, 0.5884, 0.9444, 0.719, 0.9329, 0.6811, 0.9354, 0.6801, 0.947, 0.7185, 0.9143, 0.6462, 0.8887, 0.6153, 0.8906, 0.6134, 0.9165, 0.6448, 0.5647, 0.6831, 0.56, 0.6811, 0.5787, 0.6462, 0.5829, 0.6491, 0.5647, 0.6831, 0.5535, 0.72, 0.5485, 0.719, 0.56, 0.6811, 0.7465, 0.5617, 0.7081, 0.5654, 0.7071, 0.5604, 0.7465, 0.5565, 0.9432, 0.7584, 0.9394, 0.72, 0.9444, 0.719, 0.9483, 0.7584, 0.8558, 0.5948, 0.8586, 0.5906, 0.8887, 0.6153, 0.8851, 0.6189, 0.8217, 0.5766, 0.7849, 0.5654, 0.7859, 0.5604, 0.8237, 0.5719, 0.8558, 0.5948, 0.8217, 0.5766, 0.8237, 0.5719, 0.8586, 0.5906, 0.6712, 0.5766, 0.6372, 0.5948, 0.6344, 0.5906, 0.6692, 0.5719, 0.5829, 0.6491, 0.5787, 0.6462, 0.6038, 0.6157, 0.6074, 0.6193, 0.9282, 0.6831, 0.91, 0.6491, 0.9143, 0.6462, 0.9329, 0.6811, 0.7465, 0.5617, 0.7465, 0.5565, 0.7859, 0.5604, 0.7849, 0.5654, 0.7081, 0.5654, 0.6712, 0.5766, 0.6692, 0.5719, 0.7071, 0.5604, 0.5535, 0.72, 0.5498, 0.7584, 0.5446, 0.7584, 0.5485, 0.719, 0.6372, 0.5948, 0.6074, 0.6193, 0.6038, 0.6157, 0.6344, 0.5906, 0.9394, 0.72, 0.9282, 0.6831, 0.9329, 0.6811, 0.9444, 0.719, 0.91, 0.6491, 0.8851, 0.6189, 0.8887, 0.6153, 0.9143, 0.6462, 0.5701, 0.6853, 0.5647, 0.6831, 0.5829, 0.6491, 0.5877, 0.6523, 0.5701, 0.6853, 0.5592, 0.7211, 0.5535, 0.72, 0.5647, 0.6831, 0.7465, 0.5675, 0.7092, 0.5711, 0.7081, 0.5654, 0.7465, 0.5617, 0.9374, 0.7584, 0.9337, 0.7211, 0.9394, 0.72, 0.9432, 0.7584, 0.8525, 0.5996, 0.8558, 0.5948, 0.8851, 0.6189, 0.881, 0.623, 0.8195, 0.582, 0.7837, 0.5711, 0.7849, 0.5654, 0.8217, 0.5766, 0.8525, 0.5996, 0.8195, 0.582, 0.8217, 0.5766, 0.8558, 0.5948, 0.6734, 0.582, 0.6404, 0.5996, 0.6372, 0.5948, 0.6712, 0.5766, 0.5877, 0.6523, 0.5829, 0.6491, 0.6074, 0.6193, 0.6115, 0.6234, 0.9229, 0.6853, 0.9052, 0.6523, 0.91, 0.6491, 0.9282, 0.6831, 0.7465, 0.5675, 0.7465, 0.5617, 0.7849, 0.5654, 0.7837, 0.5711, 0.7092, 0.5711, 0.6734, 0.582, 0.6712, 0.5766, 0.7081, 0.5654, 0.5592, 0.7211, 0.5556, 0.7584, 0.5498, 0.7584, 0.5535, 0.72, 0.6404, 0.5996, 0.6115, 0.6234, 0.6074, 0.6193, 0.6372, 0.5948, 0.9337, 0.7211, 0.9229, 0.6853, 0.9282, 0.6831, 0.9394, 0.72, 0.9052, 0.6523, 0.881, 0.623, 0.8851, 0.6189, 0.91, 0.6491, 0.8474, 0.6073, 0.8474, 0.6073, 0.816, 0.5905, 0.816, 0.5905, 0.8474, 0.6073, 0.875, 0.6299, 0.875, 0.6299, 0.8474, 0.6073, 0.7465, 0.5766, 0.7465, 0.5766, 0.711, 0.5801, 0.711, 0.5801, 0.9282, 0.7584, 0.9282, 0.7584, 0.9247, 0.7229, 0.9247, 0.7229, 0.816, 0.5905, 0.816, 0.5905, 0.7819, 0.5801, 0.7819, 0.5801, 0.5682, 0.7229, 0.5682, 0.7229, 0.5647, 0.7584, 0.5647, 0.7584, 0.7465, 0.5766, 0.7819, 0.5801, 0.7819, 0.5801, 0.7465, 0.5766, 0.5682, 0.7229, 0.5786, 0.6888, 0.5786, 0.6888, 0.5682, 0.7229, 0.5786, 0.6888, 0.5954, 0.6574, 0.5954, 0.6574, 0.5786, 0.6888, 0.9144, 0.6888, 0.9144, 0.6888, 0.8976, 0.6574, 0.8976, 0.6574, 0.6769, 0.5905, 0.6769, 0.5905, 0.6455, 0.6073, 0.6455, 0.6073, 0.5954, 0.6574, 0.618, 0.6299, 0.618, 0.6299, 0.5954, 0.6574, 0.6769, 0.5905, 0.711, 0.5801, 0.711, 0.5801, 0.6769, 0.5905, 0.618, 0.6299, 0.6455, 0.6073, 0.6455, 0.6073, 0.618, 0.6299, 0.9144, 0.6888, 0.9247, 0.7229, 0.9247, 0.7229, 0.9144, 0.6888, 0.875, 0.6299, 0.8976, 0.6574, 0.8976, 0.6574, 0.875, 0.6299, 0.6455, 0.6073, 0.618, 0.6299, 0.6115, 0.6234, 0.6404, 0.5996, 0.618, 0.6299, 0.5954, 0.6574, 0.5877, 0.6523, 0.6115, 0.6234, 0.5877, 0.6523, 0.5954, 0.6574, 0.5786, 0.6888, 0.5701, 0.6853, 0.5786, 0.6888, 0.5682, 0.7229, 0.5592, 0.7211, 0.5701, 0.6853, 0.5647, 0.7584, 0.5556, 0.7584, 0.5592, 0.7211, 0.5682, 0.7229, 0.9337, 0.7211, 0.9374, 0.7584, 0.9282, 0.7584, 0.9247, 0.7229, 0.9247, 0.7229, 0.9144, 0.6888, 0.9229, 0.6853, 0.9337, 0.7211, 0.9229, 0.6853, 0.9144, 0.6888, 0.8976, 0.6574, 0.9052, 0.6523, 0.8976, 0.6574, 0.875, 0.6299, 0.881, 0.623, 0.9052, 0.6523, 0.8525, 0.5996, 0.881, 0.623, 0.875, 0.6299, 0.8474, 0.6073, 0.816, 0.5905, 0.8195, 0.582, 0.8525, 0.5996, 0.8474, 0.6073, 0.8195, 0.582, 0.816, 0.5905, 0.7819, 0.5801, 0.7837, 0.5711, 0.7465, 0.5675, 0.7837, 0.5711, 0.7819, 0.5801, 0.7465, 0.5766, 0.7092, 0.5711, 0.7465, 0.5675, 0.7465, 0.5766, 0.711, 0.5801, 0.711, 0.5801, 0.6769, 0.5905, 0.6734, 0.582, 0.7092, 0.5711, 0.6769, 0.5905, 0.6455, 0.6073, 0.6404, 0.5996, 0.6734, 0.582])
me_fond.materials.append(mat_defaultwhite)
me_fond.use_remesh_preserve_volume = False
me_fond.use_remesh_preserve_attributes = False
me_fond.use_mirror_vertex_groups = False
me_fond.update()
me_face = bpy.data.meshes.new('face')
me_face.from_pydata([(0.0, 0.009937, 0.04528), (0.0, 0.01858, 0.04247), (0.0, 0.02651, 0.03803), (0.0, 0.03342, 0.03213), (0.0, 0.03904, 0.02499), (0.0, 0.04317, 0.01689), (0.0, 0.04563, 0.008146), (0.0, 0.04634, -0.000913), (0.0, 0.04528, -0.009937), (0.0, 0.04247, -0.01858), (0.0, 0.03803, -0.02651), (0.0, 0.03213, -0.03342), (0.0, 0.02499, -0.03904), (0.0, 0.01689, -0.04317), (0.0, 0.008146, -0.04563), (0.0, -0.000913, -0.04634), (0.0, -0.009936, -0.04528), (0.0, -0.01858, -0.04247), (0.0, -0.02651, -0.03803), (0.0, -0.03342, -0.03213), (0.0, -0.03904, -0.02499), (0.0, -0.04317, -0.01689), (0.0, -0.04563, -0.008146), (0.0, -0.04634, 0.000912), (0.0, -0.04528, 0.009936), (0.0, -0.04247, 0.01858), (0.0, -0.03803, 0.02651), (0.0, -0.03213, 0.03342), (0.0, -0.02499, 0.03904), (0.0, -0.01689, 0.04317), (0.0, -0.008147, 0.04563), (0.0, 0.000912, 0.04634), (0.0, 0.0, 0.0)], [], [(1, 0, 32), (32, 2, 1), (32, 3, 2), (32, 4, 3), (32, 5, 4), (32, 6, 5), (32, 7, 6), (32, 8, 7), (32, 9, 8), (32, 10, 9), (32, 11, 10), (32, 12, 11), (32, 13, 12), (32, 14, 13), (32, 15, 14), (32, 16, 15), (32, 17, 16), (32, 18, 17), (32, 19, 18), (32, 20, 19), (32, 21, 20), (32, 22, 21), (32, 23, 22), (32, 24, 23), (32, 25, 24), (32, 26, 25), (32, 27, 26), (32, 28, 27), (32, 29, 28), (32, 30, 29), (32, 31, 30), (32, 0, 31)])
_uv = me_face.uv_layers.new(name='UVMap')
_uv.uv.foreach_set('vector', [0.3984, 0.9729, 0.3515, 0.9897, 0.2544, 0.7476, 0.2544, 0.7476, 0.4397, 0.9474, 0.3984, 0.9729, 0.2544, 0.7476, 0.474, 0.9142, 0.4397, 0.9474, 0.2544, 0.7476, 0.4998, 0.8746, 0.474, 0.9142, 0.2544, 0.7476, 0.5161, 0.8302, 0.4998, 0.8746, 0.2544, 0.7476, 0.5224, 0.7826, 0.5161, 0.8302, 0.2544, 0.7476, 0.5184, 0.7336, 0.5224, 0.7826, 0.2544, 0.7476, 0.5043, 0.6852, 0.5184, 0.7336, 0.2544, 0.7476, 0.4805, 0.6391, 0.5043, 0.6852, 0.2544, 0.7476, 0.4481, 0.5973, 0.4805, 0.6391, 0.2544, 0.7476, 0.4082, 0.5612, 0.4481, 0.5973, 0.2544, 0.7476, 0.3624, 0.5322, 0.4082, 0.5612, 0.2544, 0.7476, 0.3124, 0.5116, 0.3624, 0.5322, 0.2544, 0.7476, 0.2603, 0.5, 0.3124, 0.5116, 0.2544, 0.7476, 0.2079, 0.4979, 0.2603, 0.5, 0.2544, 0.7476, 0.1572, 0.5054, 0.2079, 0.4979, 0.2544, 0.7476, 0.1103, 0.5223, 0.1572, 0.5054, 0.2544, 0.7476, 0.06898, 0.5477, 0.1103, 0.5223, 0.2544, 0.7476, 0.03474, 0.5809, 0.06898, 0.5477, 0.2544, 0.7476, 0.008949, 0.6205, 0.03474, 0.5809, 0.2544, 0.7476, -0.007414, 0.6649, 0.008949, 0.6205, 0.2544, 0.7476, -0.01372, 0.7125, -0.007414, 0.6649, 0.2544, 0.7476, -0.009721, 0.7615, -0.01372, 0.7125, 0.2544, 0.7476, 0.004425, 0.8099, -0.009721, 0.7615, 0.2544, 0.7476, 0.02817, 0.856, 0.004425, 0.8099, 0.2544, 0.7476, 0.06062, 0.8979, 0.02817, 0.856, 0.2544, 0.7476, 0.1005, 0.9339, 0.06062, 0.8979, 0.2544, 0.7476, 0.1463, 0.9629, 0.1005, 0.9339, 0.2544, 0.7476, 0.1963, 0.9835, 0.1463, 0.9629, 0.2544, 0.7476, 0.2484, 0.9951, 0.1963, 0.9835, 0.2544, 0.7476, 0.3008, 0.9972, 0.2484, 0.9951, 0.2544, 0.7476, 0.3515, 0.9897, 0.3008, 0.9972])
me_face.materials.append(mat_defaultwhite)
me_face.use_remesh_preserve_volume = False
me_face.use_remesh_preserve_attributes = False
me_face.use_mirror_vertex_groups = False
me_face.update()
me_rneedle = bpy.data.meshes.new('Rneedle')
me_rneedle.from_pydata([(0.00144, 0.0163, -0.000943), (0.00144, 0.01043, -0.000952), (0.00144, 0.01043, 0.000946), (0.00144, 0.0163, 0.000955), (0.00144, 0.01833, 5e-06), (0.000332, 0.0163, 0.000955), (0.000332, 0.01833, 5e-06), (0.000332, 0.0163, -0.000943), (0.000332, 0.01043, -0.000952), (0.000332, 0.01043, 0.000946)], [], [(0, 3, 2, 1), (3, 0, 4), (3, 4, 6, 5), (4, 0, 7, 6), (0, 1, 8, 7), (1, 2, 9, 8), (2, 3, 5, 9)])
me_rneedle.polygons.foreach_set('use_smooth', [True] * 7)
_uv = me_rneedle.uv_layers.new(name='UVMap')
_uv.uv.foreach_set('vector', [0.05, 0.443, 0.05, 0.4532, 0.01824, 0.4532, 0.01824, 0.4429, 0.05, 0.4532, 0.05, 0.443, 0.06098, 0.4481, 0.05, 0.4532, 0.06098, 0.4481, 0.06098, 0.4481, 0.05, 0.4532, 0.06098, 0.4481, 0.05, 0.443, 0.05, 0.443, 0.06098, 0.4481, 0.05, 0.443, 0.01824, 0.4429, 0.01824, 0.4429, 0.05, 0.443, 0.01824, 0.4429, 0.01824, 0.4532, 0.01824, 0.4532, 0.01824, 0.4429, 0.01824, 0.4532, 0.05, 0.4532, 0.05, 0.4532, 0.01824, 0.4532])
me_rneedle.materials.append(mat_defaultwhite)
me_rneedle.use_remesh_preserve_volume = False
me_rneedle.use_remesh_preserve_attributes = False
me_rneedle.use_mirror_vertex_groups = False
me_rneedle.update()
me_lneedle = bpy.data.meshes.new('Lneedle')
me_lneedle.from_pydata([(0.00309, 0.02069, -0.001258), (0.00309, 0.01321, -0.001247), (0.00309, 0.01321, 0.001165), (0.00309, 0.0207, 0.001154), (0.00309, 0.02327, -6e-05), (0.001814, 0.0207, 0.001154), (0.001814, 0.02327, -6e-05), (0.001814, 0.02069, -0.001258), (0.001814, 0.01321, -0.001247), (0.001814, 0.01321, 0.001165)], [], [(0, 3, 2, 1), (3, 0, 4), (3, 4, 6, 5), (4, 0, 7, 6), (0, 1, 8, 7), (1, 2, 9, 8), (2, 3, 5, 9)])
me_lneedle.polygons.foreach_set('use_smooth', [True] * 7)
_uv = me_lneedle.uv_layers.new(name='UVMap')
_uv.uv.foreach_set('vector', [0.04985, 0.4377, 0.04989, 0.4507, 0.009389, 0.4508, 0.009346, 0.4377, 0.04989, 0.4507, 0.04985, 0.4377, 0.06382, 0.4442, 0.04989, 0.4507, 0.06382, 0.4442, 0.06382, 0.4442, 0.04989, 0.4507, 0.06382, 0.4442, 0.04985, 0.4377, 0.04985, 0.4377, 0.06382, 0.4442, 0.04985, 0.4377, 0.009346, 0.4377, 0.009346, 0.4377, 0.04985, 0.4377, 0.009346, 0.4377, 0.009389, 0.4508, 0.009389, 0.4508, 0.009346, 0.4377, 0.009389, 0.4508, 0.04989, 0.4507, 0.04989, 0.4507, 0.009389, 0.4508])
me_lneedle.materials.append(mat_defaultwhite)
me_lneedle.use_remesh_preserve_volume = False
me_lneedle.use_remesh_preserve_attributes = False
me_lneedle.use_mirror_vertex_groups = False
me_lneedle.update()
me_vitre = bpy.data.meshes.new('vitre')
me_vitre.from_pydata([(0.0003072, -3.1e-05, 7e-06), (0.001817, 0.02602, 0.03899), (0.001817, 0.01791, 0.04332), (0.001817, 0.009116, 0.046), (0.001817, -3.1e-05, 0.04689), (0.001817, -0.009178, 0.046), (0.001817, -0.01798, 0.04332), (0.001817, -0.02608, 0.03899), (0.001817, -0.03319, 0.03316), (0.001817, -0.03902, 0.02605), (0.001817, -0.04335, 0.01795), (0.001817, -0.04602, 0.009152), (0.001817, -0.04692, 4e-06), (0.001817, -0.04602, -0.009143), (0.001817, -0.04335, -0.01794), (0.001817, -0.03902, -0.02605), (0.001817, -0.03319, -0.03315), (0.001817, -0.02608, -0.03898), (0.001817, -0.01798, -0.04331), (0.001817, -0.009178, -0.04598), (0.001817, -3.1e-05, -0.04688), (0.001817, 0.009116, -0.04598), (0.001817, 0.01791, -0.04331), (0.001817, 0.02602, -0.03898), (0.001817, 0.03312, -0.03315), (0.001817, 0.03896, -0.02605), (0.001817, 0.04329, -0.01794), (0.001817, 0.04596, -0.009143), (0.001817, 0.04686, 4e-06), (0.001817, 0.04596, 0.009152), (0.001817, 0.04329, 0.01795), (0.001817, 0.03896, 0.02605), (0.001817, 0.03312, 0.03316), (0.001817, -3.15e-05, 4e-06)], [], [(33, 32, 1), (2, 33, 1), (33, 2, 3), (4, 33, 3), (33, 4, 5), (6, 33, 5), (33, 6, 7), (33, 7, 8), (33, 8, 9), (10, 33, 9), (33, 10, 11), (33, 11, 12), (33, 12, 13), (33, 13, 14), (33, 14, 15), (33, 15, 16), (17, 33, 16), (33, 17, 18), (33, 18, 19), (33, 19, 20), (33, 20, 21), (33, 21, 22), (33, 22, 23), (33, 23, 24), (33, 24, 25), (33, 25, 26), (27, 33, 26), (33, 27, 28), (33, 28, 29), (33, 29, 30), (33, 30, 31), (33, 31, 32)])
me_vitre.polygons.foreach_set('use_smooth', [True] * 32)
_uv = me_vitre.uv_layers.new(name='UVMap')
_uv.uv.foreach_set('vector', [0.5, 0.5, 0.8535, 0.8536, 0.7778, 0.9157, 0.6913, 0.9619, 0.5, 0.5, 0.7778, 0.9157, 0.5, 0.5, 0.6913, 0.9619, 0.5975, 0.9904, 0.5, 1.0, 0.5, 0.5, 0.5975, 0.9904, 0.5, 0.5, 0.5, 1.0, 0.4025, 0.9904, 0.3087, 0.9619, 0.5, 0.5, 0.4025, 0.9904, 0.5, 0.5, 0.3087, 0.9619, 0.2222, 0.9157, 0.5, 0.5, 0.2222, 0.9157, 0.1465, 0.8536, 0.5, 0.5, 0.1465, 0.8536, 0.08427, 0.7778, 0.03806, 0.6913, 0.5, 0.5, 0.08427, 0.7778, 0.5, 0.5, 0.03806, 0.6913, 0.009586, 0.5975, 0.5, 0.5, 0.009586, 0.5975, 0.0, 0.5, 0.5, 0.5, 0.0, 0.5, 0.009586, 0.4024, 0.5, 0.5, 0.009586, 0.4024, 0.03806, 0.3087, 0.5, 0.5, 0.03806, 0.3087, 0.08427, 0.2222, 0.5, 0.5, 0.08427, 0.2222, 0.1465, 0.1464, 0.2222, 0.08424, 0.5, 0.5, 0.1465, 0.1464, 0.5, 0.5, 0.2222, 0.08424, 0.3087, 0.03806, 0.5, 0.5, 0.3087, 0.03806, 0.4025, 0.009597, 0.5, 0.5, 0.4025, 0.009597, 0.5, 0.0, 0.5, 0.5, 0.5, 0.0, 0.5975, 0.009597, 0.5, 0.5, 0.5975, 0.009597, 0.6913, 0.03806, 0.5, 0.5, 0.6913, 0.03806, 0.7778, 0.08424, 0.5, 0.5, 0.7778, 0.08424, 0.8535, 0.1464, 0.5, 0.5, 0.8535, 0.1464, 0.9157, 0.2222, 0.5, 0.5, 0.9157, 0.2222, 0.9619, 0.3087, 0.9904, 0.4024, 0.5, 0.5, 0.9619, 0.3087, 0.5, 0.5, 0.9904, 0.4024, 1.0, 0.5, 0.5, 0.5, 1.0, 0.5, 0.9904, 0.5975, 0.5, 0.5, 0.9904, 0.5975, 0.9619, 0.6913, 0.5, 0.5, 0.9619, 0.6913, 0.9157, 0.7778, 0.5, 0.5, 0.9157, 0.7778, 0.8535, 0.8536])
me_vitre.materials.append(mat_transparent)
me_vitre.use_remesh_preserve_volume = False
me_vitre.use_remesh_preserve_attributes = False
me_vitre.use_mirror_vertex_groups = False
me_vitre.update()

# ---- objects
ob_visses = bpy.data.objects.new('visses', me_visses)
ob_fond = bpy.data.objects.new('fond', me_fond)
ob_face = bpy.data.objects.new('face', me_face)
ob_rneedle = bpy.data.objects.new('Rneedle', me_rneedle)
ob_lneedle = bpy.data.objects.new('Lneedle', me_lneedle)
ob_vitre = bpy.data.objects.new('vitre', me_vitre)

# ---- transforms, parenting, visibility, modifiers, constraints
ob_visses.location = (0.0, 0.0, 0.0)
ob_visses.lineart.crease_threshold = 0.0
_m = ob_visses.modifiers.new('Auto Smooth', 'NODES')
_m.node_group = ng_auto_smooth
_gi = [s.identifier for s in ng_auto_smooth.interface.items_tree if s.item_type == 'SOCKET' and s.in_out == 'INPUT']
_m[_gi[1]] = 0.5236  # Angle
ob_fond.location = (0.0, 0.0, 0.0)
ob_fond.lineart.crease_threshold = 0.0
_m = ob_fond.modifiers.new('Auto Smooth', 'NODES')
_m.node_group = ng_auto_smooth
_gi = [s.identifier for s in ng_auto_smooth.interface.items_tree if s.item_type == 'SOCKET' and s.in_out == 'INPUT']
_m[_gi[1]] = 0.5236  # Angle
ob_face.location = (0.0, 0.0, 0.0)
ob_face.lineart.crease_threshold = 0.0
_m = ob_face.modifiers.new('Auto Smooth', 'NODES')
_m.node_group = ng_auto_smooth
_gi = [s.identifier for s in ng_auto_smooth.interface.items_tree if s.item_type == 'SOCKET' and s.in_out == 'INPUT']
_m[_gi[1]] = 0.5236  # Angle
ob_rneedle.location = (0.0, 0.0, 0.0)
ob_rneedle.scale = (0.4022, 1.0, 1.0)
ob_rneedle.lineart.crease_threshold = 0.0
_m = ob_rneedle.modifiers.new('Auto Smooth', 'NODES')
_m.node_group = ng_auto_smooth
_gi = [s.identifier for s in ng_auto_smooth.interface.items_tree if s.item_type == 'SOCKET' and s.in_out == 'INPUT']
_m[_gi[1]] = 0.5236  # Angle
ob_lneedle.location = (0.0, 0.0, 0.0)
ob_lneedle.scale = (0.4022, 1.0, 1.0)
ob_lneedle.lineart.crease_threshold = 0.0
_m = ob_lneedle.modifiers.new('Auto Smooth', 'NODES')
_m.node_group = ng_auto_smooth
_gi = [s.identifier for s in ng_auto_smooth.interface.items_tree if s.item_type == 'SOCKET' and s.in_out == 'INPUT']
_m[_gi[1]] = 0.5236  # Angle
ob_vitre.location = (0.0, 0.0, 0.0)
ob_vitre.display_type = 'SOLID'
ob_vitre.show_transparent = True
ob_vitre.lineart.crease_threshold = 0.0
_m = ob_vitre.modifiers.new('Auto Smooth', 'NODES')
_m.node_group = ng_auto_smooth
_gi = [s.identifier for s in ng_auto_smooth.interface.items_tree if s.item_type == 'SOCKET' and s.in_out == 'INPUT']
_m[_gi[1]] = 0.5236  # Angle

# ---- collection membership
col_collection_1.objects.link(ob_visses)
col_collection_1.objects.link(ob_fond)
col_collection_1.objects.link(ob_face)
col_collection_1.objects.link(ob_rneedle)
col_collection_1.objects.link(ob_lneedle)
col_collection_2.objects.link(ob_vitre)

# ---- scene / render settings (as saved in the file)
scene.frame_start = 1; scene.frame_end = 250; scene.frame_set(1)
scene.render.engine = 'BLENDER_EEVEE_NEXT'
scene.render.image_settings.color_mode = 'RGB'
scene.render.image_settings.compression = 90
scene.render.resolution_percentage = 50
scene.render.dither_intensity = 0.0
scene.render.bake_margin = 2
scene.render.bake_bias = 0.0
scene.cycles.use_denoising = False
scene.cycles.samples = 10
scene.cycles.sampling_pattern = 'TABULATED_SOBOL'
scene.cycles.light_sampling_threshold = 0.0
scene.cycles.use_adaptive_sampling = False
scene.cycles.use_light_tree = False
scene.cycles.blur_glossy = 0.0
scene.cycles.volume_bounces = 1
scene.cycles.pixel_filter_type = 'GAUSSIAN'
scene.cycles.sample_clamp_indirect = 0.0
scene.view_settings.view_transform = 'Standard'
bpy.context.view_layer.update()

# ---- added for rendering (the .blend has no active camera and no usable light): camera, sun
cam_auto = bpy.data.cameras.new('AutoCamera')
cam_auto.lens = 50.0
cam_auto.sensor_width = 36.0
cam_auto.clip_end = 1000.0
ob_auto_camera = bpy.data.objects.new('AutoCamera', cam_auto)
scene.collection.objects.link(ob_auto_camera)
ob_auto_camera.location = (0.183515, -0.222048, 0.145127)
ob_auto_camera.rotation_euler = (1.09748, -7.21219e-08, 0.694738)
scene.camera = ob_auto_camera
light_auto_sun = bpy.data.lights.new('AutoSun', 'SUN')
light_auto_sun.energy = 3.0
light_auto_sun.angle = 0.0523599
ob_auto_sun = bpy.data.objects.new('AutoSun', light_auto_sun)
scene.collection.objects.link(ob_auto_sun)
ob_auto_sun.rotation_euler = (0.872665, 0.174533, 0.523599)
bpy.context.view_layer.update()
